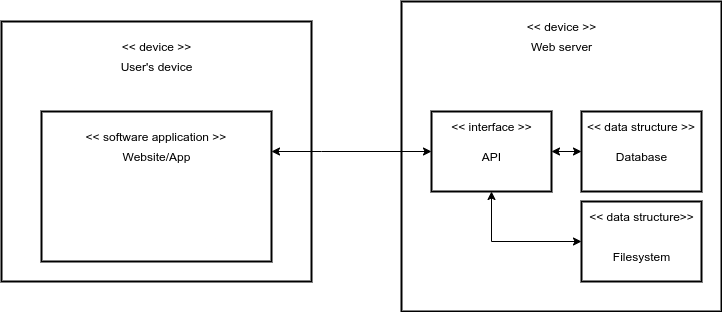

The diagram above was exported from draw.io. Its source (the exported page's mxGraphModel, read from the mxfile embedded in the PNG):
<mxGraphModel dx="1030" dy="527" grid="1" gridSize="10" guides="1" tooltips="1" connect="1" arrows="1" fold="1" page="1" pageScale="1" pageWidth="827" pageHeight="1169" math="0" shadow="0">
  <root>
    <mxCell id="0" />
    <mxCell id="1" parent="0" />
    <mxCell id="YiC81ffwzL-nEgk2YCIX-14" value="" style="rounded=0;whiteSpace=wrap;html=1;align=center;strokeWidth=2;" parent="1" vertex="1">
      <mxGeometry x="160" y="80" width="310" height="260" as="geometry" />
    </mxCell>
    <mxCell id="YiC81ffwzL-nEgk2YCIX-15" value="&amp;lt;&amp;lt; device &amp;gt;&amp;gt;" style="text;html=1;strokeColor=none;fillColor=none;align=center;verticalAlign=middle;whiteSpace=wrap;rounded=0;" parent="1" vertex="1">
      <mxGeometry x="272.5" y="90" width="85" height="30" as="geometry" />
    </mxCell>
    <mxCell id="sLNyPqC5K8gP1DCgAH01-1" value="User's device" style="text;html=1;strokeColor=none;fillColor=none;align=center;verticalAlign=middle;whiteSpace=wrap;rounded=0;" parent="1" vertex="1">
      <mxGeometry x="267.5" y="110" width="95" height="30" as="geometry" />
    </mxCell>
    <mxCell id="sLNyPqC5K8gP1DCgAH01-2" value="" style="rounded=0;whiteSpace=wrap;html=1;strokeWidth=2;" parent="1" vertex="1">
      <mxGeometry x="200" y="170" width="230" height="150" as="geometry" />
    </mxCell>
    <mxCell id="sLNyPqC5K8gP1DCgAH01-4" value="&amp;lt;&amp;lt; software application &amp;gt;&amp;gt;" style="text;html=1;strokeColor=none;fillColor=none;align=center;verticalAlign=middle;whiteSpace=wrap;rounded=0;" parent="1" vertex="1">
      <mxGeometry x="241.25" y="180" width="147.5" height="30" as="geometry" />
    </mxCell>
    <mxCell id="sLNyPqC5K8gP1DCgAH01-5" value="Website/App" style="text;html=1;strokeColor=none;fillColor=none;align=center;verticalAlign=middle;whiteSpace=wrap;rounded=0;" parent="1" vertex="1">
      <mxGeometry x="272.5" y="200" width="85" height="30" as="geometry" />
    </mxCell>
    <mxCell id="sLNyPqC5K8gP1DCgAH01-6" value="" style="rounded=0;whiteSpace=wrap;html=1;strokeWidth=2;" parent="1" vertex="1">
      <mxGeometry x="560" y="60" width="320" height="310" as="geometry" />
    </mxCell>
    <mxCell id="sLNyPqC5K8gP1DCgAH01-8" value="&amp;lt;&amp;lt; device &amp;gt;&amp;gt;" style="text;html=1;strokeColor=none;fillColor=none;align=center;verticalAlign=middle;whiteSpace=wrap;rounded=0;" parent="1" vertex="1">
      <mxGeometry x="677.5" y="70" width="85" height="30" as="geometry" />
    </mxCell>
    <mxCell id="sLNyPqC5K8gP1DCgAH01-9" value="Web server" style="text;html=1;strokeColor=none;fillColor=none;align=center;verticalAlign=middle;whiteSpace=wrap;rounded=0;" parent="1" vertex="1">
      <mxGeometry x="677.5" y="90" width="85" height="30" as="geometry" />
    </mxCell>
    <mxCell id="sLNyPqC5K8gP1DCgAH01-21" style="edgeStyle=orthogonalEdgeStyle;rounded=0;orthogonalLoop=1;jettySize=auto;html=1;entryX=0;entryY=0.5;entryDx=0;entryDy=0;startArrow=classic;startFill=1;" parent="1" source="sLNyPqC5K8gP1DCgAH01-10" target="sLNyPqC5K8gP1DCgAH01-11" edge="1">
      <mxGeometry relative="1" as="geometry">
        <Array as="points">
          <mxPoint x="650" y="300" />
        </Array>
      </mxGeometry>
    </mxCell>
    <mxCell id="sLNyPqC5K8gP1DCgAH01-10" value="" style="rounded=0;whiteSpace=wrap;html=1;strokeWidth=2;" parent="1" vertex="1">
      <mxGeometry x="590" y="170" width="120" height="80" as="geometry" />
    </mxCell>
    <mxCell id="sLNyPqC5K8gP1DCgAH01-11" value="" style="rounded=0;whiteSpace=wrap;html=1;strokeWidth=2;" parent="1" vertex="1">
      <mxGeometry x="740" y="260" width="120" height="80" as="geometry" />
    </mxCell>
    <mxCell id="sLNyPqC5K8gP1DCgAH01-12" value="" style="rounded=0;whiteSpace=wrap;html=1;strokeWidth=2;" parent="1" vertex="1">
      <mxGeometry x="740" y="170" width="120" height="80" as="geometry" />
    </mxCell>
    <mxCell id="sLNyPqC5K8gP1DCgAH01-13" value="&amp;lt;&amp;lt; interface &amp;gt;&amp;gt;" style="text;html=1;strokeColor=none;fillColor=none;align=center;verticalAlign=middle;whiteSpace=wrap;rounded=0;" parent="1" vertex="1">
      <mxGeometry x="607.5" y="170" width="85" height="30" as="geometry" />
    </mxCell>
    <mxCell id="sLNyPqC5K8gP1DCgAH01-14" value="&amp;lt;&amp;lt; data structure&amp;gt;&amp;gt;" style="text;html=1;strokeColor=none;fillColor=none;align=center;verticalAlign=middle;whiteSpace=wrap;rounded=0;" parent="1" vertex="1">
      <mxGeometry x="743.75" y="260" width="112.5" height="30" as="geometry" />
    </mxCell>
    <mxCell id="sLNyPqC5K8gP1DCgAH01-15" value="&amp;lt;&amp;lt; data structure &amp;gt;&amp;gt;" style="text;html=1;strokeColor=none;fillColor=none;align=center;verticalAlign=middle;whiteSpace=wrap;rounded=0;" parent="1" vertex="1">
      <mxGeometry x="740" y="170" width="120" height="29.12" as="geometry" />
    </mxCell>
    <mxCell id="sLNyPqC5K8gP1DCgAH01-20" style="edgeStyle=orthogonalEdgeStyle;rounded=0;orthogonalLoop=1;jettySize=auto;html=1;entryX=0;entryY=0.5;entryDx=0;entryDy=0;startArrow=classic;startFill=1;" parent="1" source="sLNyPqC5K8gP1DCgAH01-10" target="sLNyPqC5K8gP1DCgAH01-12" edge="1">
      <mxGeometry relative="1" as="geometry">
        <mxPoint x="716" y="210" as="sourcePoint" />
      </mxGeometry>
    </mxCell>
    <mxCell id="sLNyPqC5K8gP1DCgAH01-16" value="API" style="text;html=1;strokeColor=none;fillColor=none;align=center;verticalAlign=middle;whiteSpace=wrap;rounded=0;" parent="1" vertex="1">
      <mxGeometry x="607.5" y="200" width="85" height="30" as="geometry" />
    </mxCell>
    <mxCell id="sLNyPqC5K8gP1DCgAH01-17" value="Database" style="text;html=1;strokeColor=none;fillColor=none;align=center;verticalAlign=middle;whiteSpace=wrap;rounded=0;" parent="1" vertex="1">
      <mxGeometry x="757.5" y="200" width="85" height="30" as="geometry" />
    </mxCell>
    <mxCell id="sLNyPqC5K8gP1DCgAH01-18" value="Filesystem" style="text;html=1;strokeColor=none;fillColor=none;align=center;verticalAlign=middle;whiteSpace=wrap;rounded=0;" parent="1" vertex="1">
      <mxGeometry x="757.5" y="300" width="85" height="30" as="geometry" />
    </mxCell>
    <mxCell id="sLNyPqC5K8gP1DCgAH01-19" style="edgeStyle=orthogonalEdgeStyle;rounded=0;orthogonalLoop=1;jettySize=auto;html=1;startArrow=classic;startFill=1;" parent="1" source="sLNyPqC5K8gP1DCgAH01-2" target="sLNyPqC5K8gP1DCgAH01-10" edge="1">
      <mxGeometry relative="1" as="geometry">
        <Array as="points">
          <mxPoint x="480" y="210" />
          <mxPoint x="480" y="210" />
        </Array>
      </mxGeometry>
    </mxCell>
  </root>
</mxGraphModel>